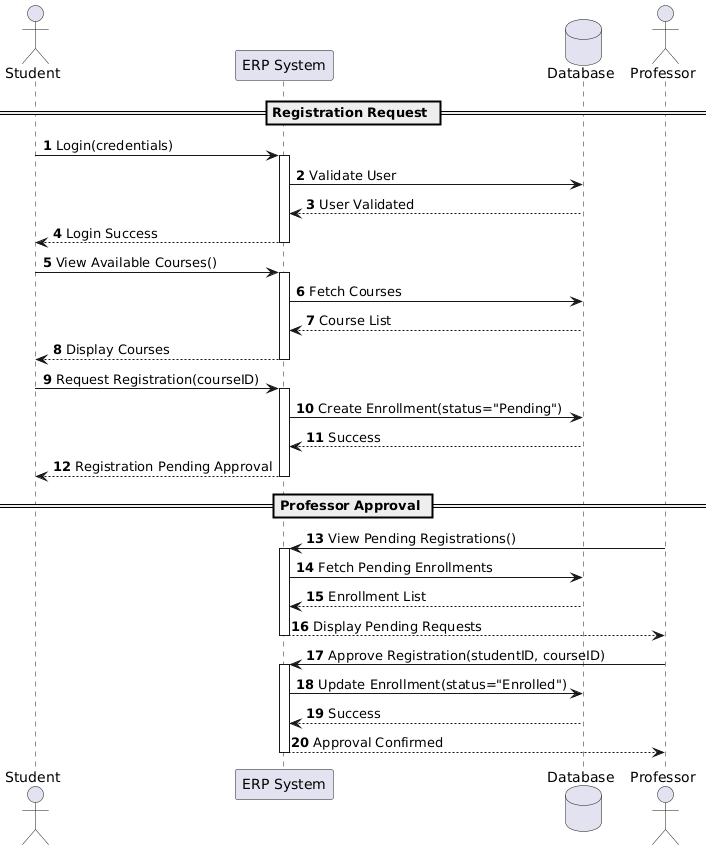

The diagram above was rendered by PlantUML. Its source (embedded in the PNG):
@startuml
autonumber
actor Student
participant "ERP System" as System
database "Database" as DB
actor Professor

== Registration Request ==
Student -> System: Login(credentials)
activate System
System -> DB: Validate User
DB --> System: User Validated
System --> Student: Login Success
deactivate System

Student -> System: View Available Courses()
activate System
System -> DB: Fetch Courses
DB --> System: Course List
System --> Student: Display Courses
deactivate System

Student -> System: Request Registration(courseID)
activate System
System -> DB: Create Enrollment(status="Pending")
DB --> System: Success
System --> Student: Registration Pending Approval
deactivate System

== Professor Approval ==
Professor -> System: View Pending Registrations()
activate System
System -> DB: Fetch Pending Enrollments
DB --> System: Enrollment List
System --> Professor: Display Pending Requests
deactivate System

Professor -> System: Approve Registration(studentID, courseID)
activate System
System -> DB: Update Enrollment(status="Enrolled")
DB --> System: Success
System --> Professor: Approval Confirmed
deactivate System
@enduml